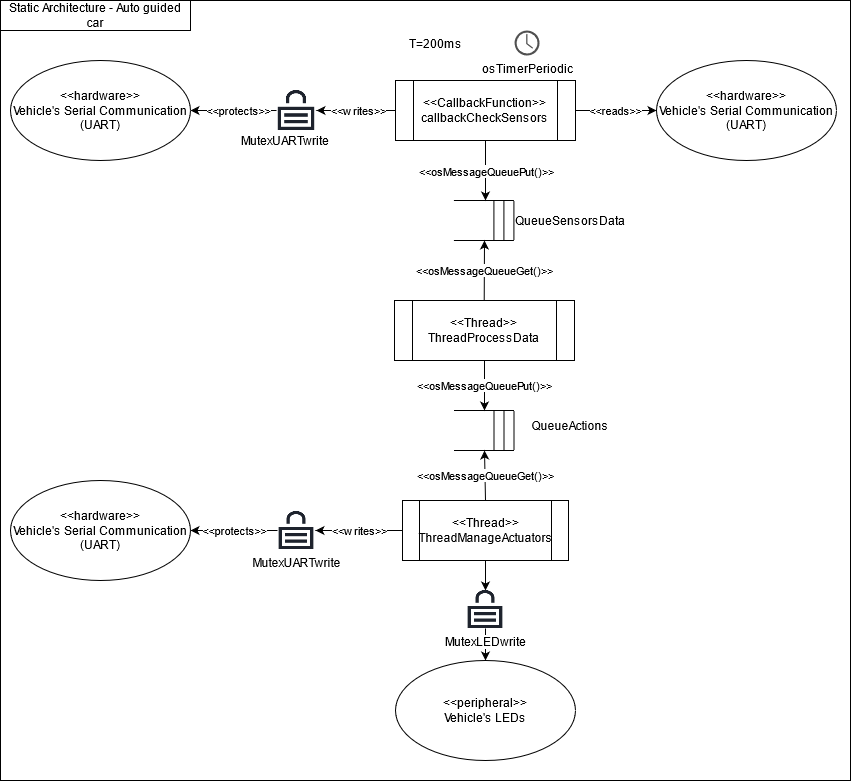

The diagram above was exported from draw.io. Its source (the exported page's mxGraphModel, read from the mxfile embedded in the PNG):
<mxGraphModel dx="1730" dy="893" grid="1" gridSize="10" guides="1" tooltips="1" connect="1" arrows="1" fold="1" page="1" pageScale="1" pageWidth="827" pageHeight="1169" math="0" shadow="0">
  <root>
    <mxCell id="0" />
    <mxCell id="1" parent="0" />
    <mxCell id="xrCtUm7ekDM3yo3Q0H42-46" value="" style="rounded=0;whiteSpace=wrap;html=1;" vertex="1" parent="1">
      <mxGeometry x="180" y="160" width="850" height="780" as="geometry" />
    </mxCell>
    <mxCell id="xrCtUm7ekDM3yo3Q0H42-1" value="&lt;div&gt;&amp;lt;&amp;lt;Thread&amp;gt;&amp;gt;&lt;/div&gt;&lt;div&gt;ThreadProcessData&lt;br&gt;&lt;/div&gt;" style="shape=process;whiteSpace=wrap;html=1;backgroundOutline=1;" vertex="1" parent="1">
      <mxGeometry x="574" y="460" width="180" height="60" as="geometry" />
    </mxCell>
    <mxCell id="xrCtUm7ekDM3yo3Q0H42-2" value="&amp;lt;&amp;lt;writes&amp;gt;&amp;gt;" style="edgeStyle=orthogonalEdgeStyle;rounded=0;orthogonalLoop=1;jettySize=auto;html=1;exitX=0;exitY=0.5;exitDx=0;exitDy=0;entryX=1;entryY=0.5;entryDx=0;entryDy=0;" edge="1" parent="1" source="xrCtUm7ekDM3yo3Q0H42-4" target="xrCtUm7ekDM3yo3Q0H42-23">
      <mxGeometry relative="1" as="geometry" />
    </mxCell>
    <mxCell id="xrCtUm7ekDM3yo3Q0H42-3" style="edgeStyle=orthogonalEdgeStyle;rounded=0;orthogonalLoop=1;jettySize=auto;html=1;exitX=0.5;exitY=1;exitDx=0;exitDy=0;entryX=0.5;entryY=0;entryDx=0;entryDy=0;" edge="1" parent="1" source="xrCtUm7ekDM3yo3Q0H42-4" target="xrCtUm7ekDM3yo3Q0H42-37">
      <mxGeometry relative="1" as="geometry">
        <mxPoint x="663.7058823529412" y="780" as="targetPoint" />
      </mxGeometry>
    </mxCell>
    <mxCell id="xrCtUm7ekDM3yo3Q0H42-4" value="&lt;div&gt;&amp;lt;&amp;lt;Thread&amp;gt;&amp;gt;&lt;/div&gt;&lt;div&gt;ThreadManageActuators&lt;br&gt;&lt;/div&gt;" style="shape=process;whiteSpace=wrap;html=1;backgroundOutline=1;" vertex="1" parent="1">
      <mxGeometry x="582" y="660" width="166" height="60" as="geometry" />
    </mxCell>
    <mxCell id="xrCtUm7ekDM3yo3Q0H42-6" value="&amp;lt;&amp;lt;writes&amp;gt;&amp;gt;" style="edgeStyle=orthogonalEdgeStyle;rounded=0;orthogonalLoop=1;jettySize=auto;html=1;exitX=0;exitY=0.5;exitDx=0;exitDy=0;entryX=1;entryY=0.5;entryDx=0;entryDy=0;" edge="1" parent="1" source="xrCtUm7ekDM3yo3Q0H42-34" target="xrCtUm7ekDM3yo3Q0H42-28">
      <mxGeometry x="-0.0909" relative="1" as="geometry">
        <mxPoint as="offset" />
      </mxGeometry>
    </mxCell>
    <mxCell id="xrCtUm7ekDM3yo3Q0H42-7" value="" style="endArrow=none;html=1;" edge="1" parent="1">
      <mxGeometry width="50" height="50" relative="1" as="geometry">
        <mxPoint x="693.5" y="610" as="sourcePoint" />
        <mxPoint x="633.5" y="610" as="targetPoint" />
        <Array as="points" />
      </mxGeometry>
    </mxCell>
    <mxCell id="xrCtUm7ekDM3yo3Q0H42-8" value="" style="endArrow=none;html=1;" edge="1" parent="1">
      <mxGeometry width="50" height="50" relative="1" as="geometry">
        <mxPoint x="693.5" y="570" as="sourcePoint" />
        <mxPoint x="633.5" y="570" as="targetPoint" />
        <Array as="points" />
      </mxGeometry>
    </mxCell>
    <mxCell id="xrCtUm7ekDM3yo3Q0H42-9" value="" style="endArrow=none;html=1;" edge="1" parent="1">
      <mxGeometry width="50" height="50" relative="1" as="geometry">
        <mxPoint x="693.5" y="610" as="sourcePoint" />
        <mxPoint x="693.5" y="570" as="targetPoint" />
        <Array as="points" />
      </mxGeometry>
    </mxCell>
    <mxCell id="xrCtUm7ekDM3yo3Q0H42-10" value="" style="endArrow=none;html=1;" edge="1" parent="1">
      <mxGeometry width="50" height="50" relative="1" as="geometry">
        <mxPoint x="683.5" y="610" as="sourcePoint" />
        <mxPoint x="683.5" y="570" as="targetPoint" />
        <Array as="points" />
      </mxGeometry>
    </mxCell>
    <mxCell id="xrCtUm7ekDM3yo3Q0H42-11" value="" style="endArrow=none;html=1;" edge="1" parent="1">
      <mxGeometry width="50" height="50" relative="1" as="geometry">
        <mxPoint x="673.5" y="610" as="sourcePoint" />
        <mxPoint x="673.5" y="570" as="targetPoint" />
        <Array as="points" />
      </mxGeometry>
    </mxCell>
    <mxCell id="xrCtUm7ekDM3yo3Q0H42-12" value="&amp;lt;&amp;lt;osMessageQueuePut()&amp;gt;&amp;gt;" style="endArrow=classic;html=1;exitX=0.5;exitY=1;exitDx=0;exitDy=0;" edge="1" parent="1" source="xrCtUm7ekDM3yo3Q0H42-1">
      <mxGeometry width="50" height="50" relative="1" as="geometry">
        <mxPoint x="384" y="510" as="sourcePoint" />
        <mxPoint x="664" y="570" as="targetPoint" />
      </mxGeometry>
    </mxCell>
    <mxCell id="xrCtUm7ekDM3yo3Q0H42-13" value="&amp;lt;&amp;lt;osMessageQueueGet()&amp;gt;&amp;gt;" style="endArrow=classic;html=1;exitX=0.5;exitY=0;exitDx=0;exitDy=0;" edge="1" parent="1" source="xrCtUm7ekDM3yo3Q0H42-4">
      <mxGeometry width="50" height="50" relative="1" as="geometry">
        <mxPoint x="734" y="630" as="sourcePoint" />
        <mxPoint x="664" y="610" as="targetPoint" />
      </mxGeometry>
    </mxCell>
    <mxCell id="xrCtUm7ekDM3yo3Q0H42-14" value="&amp;lt;&amp;lt;osMessageQueueGet()&amp;gt;&amp;gt;" style="endArrow=classic;html=1;exitX=0.5;exitY=0;exitDx=0;exitDy=0;" edge="1" parent="1">
      <mxGeometry width="50" height="50" relative="1" as="geometry">
        <mxPoint x="663.71" y="460" as="sourcePoint" />
        <mxPoint x="664" y="400" as="targetPoint" />
      </mxGeometry>
    </mxCell>
    <mxCell id="xrCtUm7ekDM3yo3Q0H42-15" value="" style="group;align=right;horizontal=1;verticalAlign=bottom;" vertex="1" connectable="0" parent="1">
      <mxGeometry x="633.4100000000001" y="360" width="60" height="40" as="geometry" />
    </mxCell>
    <mxCell id="xrCtUm7ekDM3yo3Q0H42-16" value="" style="endArrow=none;html=1;" edge="1" parent="xrCtUm7ekDM3yo3Q0H42-15">
      <mxGeometry width="50" height="50" relative="1" as="geometry">
        <mxPoint x="60" y="40" as="sourcePoint" />
        <mxPoint y="40" as="targetPoint" />
        <Array as="points" />
      </mxGeometry>
    </mxCell>
    <mxCell id="xrCtUm7ekDM3yo3Q0H42-17" value="" style="endArrow=none;html=1;" edge="1" parent="xrCtUm7ekDM3yo3Q0H42-15">
      <mxGeometry width="50" height="50" relative="1" as="geometry">
        <mxPoint x="60" as="sourcePoint" />
        <mxPoint as="targetPoint" />
        <Array as="points" />
      </mxGeometry>
    </mxCell>
    <mxCell id="xrCtUm7ekDM3yo3Q0H42-18" value="" style="endArrow=none;html=1;" edge="1" parent="xrCtUm7ekDM3yo3Q0H42-15">
      <mxGeometry width="50" height="50" relative="1" as="geometry">
        <mxPoint x="60" y="40" as="sourcePoint" />
        <mxPoint x="60" as="targetPoint" />
        <Array as="points" />
      </mxGeometry>
    </mxCell>
    <mxCell id="xrCtUm7ekDM3yo3Q0H42-19" value="" style="endArrow=none;html=1;" edge="1" parent="xrCtUm7ekDM3yo3Q0H42-15">
      <mxGeometry width="50" height="50" relative="1" as="geometry">
        <mxPoint x="50" y="40" as="sourcePoint" />
        <mxPoint x="50" as="targetPoint" />
        <Array as="points" />
      </mxGeometry>
    </mxCell>
    <mxCell id="xrCtUm7ekDM3yo3Q0H42-20" value="" style="endArrow=none;html=1;" edge="1" parent="xrCtUm7ekDM3yo3Q0H42-15">
      <mxGeometry width="50" height="50" relative="1" as="geometry">
        <mxPoint x="40" y="40" as="sourcePoint" />
        <mxPoint x="40" as="targetPoint" />
        <Array as="points" />
      </mxGeometry>
    </mxCell>
    <mxCell id="xrCtUm7ekDM3yo3Q0H42-21" value="&lt;div&gt;&amp;lt;&amp;lt;hardware&amp;gt;&amp;gt;&lt;/div&gt;&lt;div&gt;Vehicle's Serial Communication&lt;br&gt;&lt;/div&gt;&lt;div&gt;(UART)&lt;br&gt;&lt;/div&gt;" style="ellipse;whiteSpace=wrap;html=1;" vertex="1" parent="1">
      <mxGeometry x="190" y="640" width="180" height="100" as="geometry" />
    </mxCell>
    <mxCell id="xrCtUm7ekDM3yo3Q0H42-22" value="&amp;lt;&amp;lt;protects&amp;gt;&amp;gt;" style="edgeStyle=orthogonalEdgeStyle;rounded=0;orthogonalLoop=1;jettySize=auto;html=1;exitX=0;exitY=0.5;exitDx=0;exitDy=0;" edge="1" parent="1" source="xrCtUm7ekDM3yo3Q0H42-23" target="xrCtUm7ekDM3yo3Q0H42-21">
      <mxGeometry relative="1" as="geometry" />
    </mxCell>
    <mxCell id="xrCtUm7ekDM3yo3Q0H42-23" value="MutexUARTwrite" style="shape=image;html=1;verticalAlign=top;verticalLabelPosition=bottom;labelBackgroundColor=#ffffff;imageAspect=0;aspect=fixed;image=https://cdn1.iconfinder.com/data/icons/line-free/24/Padlock-128.png" vertex="1" parent="1">
      <mxGeometry x="457" y="671" width="38" height="38" as="geometry" />
    </mxCell>
    <mxCell id="xrCtUm7ekDM3yo3Q0H42-24" value="QueueSensorsData" style="text;html=1;strokeColor=none;fillColor=none;align=center;verticalAlign=middle;whiteSpace=wrap;rounded=0;" vertex="1" parent="1">
      <mxGeometry x="730" y="370" width="40" height="20" as="geometry" />
    </mxCell>
    <mxCell id="xrCtUm7ekDM3yo3Q0H42-25" value="QueueActions" style="text;html=1;strokeColor=none;fillColor=none;align=center;verticalAlign=middle;whiteSpace=wrap;rounded=0;" vertex="1" parent="1">
      <mxGeometry x="730" y="575" width="40" height="20" as="geometry" />
    </mxCell>
    <mxCell id="xrCtUm7ekDM3yo3Q0H42-26" value="&lt;div&gt;&amp;lt;&amp;lt;hardware&amp;gt;&amp;gt;&lt;/div&gt;&lt;div&gt;Vehicle's Serial Communication&lt;br&gt;&lt;/div&gt;&lt;div&gt;(UART)&lt;br&gt;&lt;/div&gt;" style="ellipse;whiteSpace=wrap;html=1;" vertex="1" parent="1">
      <mxGeometry x="190" y="220" width="180" height="100" as="geometry" />
    </mxCell>
    <mxCell id="xrCtUm7ekDM3yo3Q0H42-27" value="&lt;div&gt;&amp;lt;&amp;lt;protects&amp;gt;&amp;gt;&lt;/div&gt;" style="edgeStyle=orthogonalEdgeStyle;rounded=0;orthogonalLoop=1;jettySize=auto;html=1;exitX=0;exitY=0.5;exitDx=0;exitDy=0;entryX=1;entryY=0.5;entryDx=0;entryDy=0;" edge="1" parent="1" source="xrCtUm7ekDM3yo3Q0H42-28" target="xrCtUm7ekDM3yo3Q0H42-26">
      <mxGeometry x="-0.1111" relative="1" as="geometry">
        <mxPoint as="offset" />
      </mxGeometry>
    </mxCell>
    <mxCell id="xrCtUm7ekDM3yo3Q0H42-28" value="" style="shape=image;html=1;verticalAlign=top;verticalLabelPosition=bottom;labelBackgroundColor=#ffffff;imageAspect=0;aspect=fixed;image=https://cdn1.iconfinder.com/data/icons/line-free/24/Padlock-128.png" vertex="1" parent="1">
      <mxGeometry x="456" y="250" width="40" height="40" as="geometry" />
    </mxCell>
    <mxCell id="xrCtUm7ekDM3yo3Q0H42-29" value="MutexUARTwrite" style="text;html=1;strokeColor=none;fillColor=none;align=center;verticalAlign=middle;whiteSpace=wrap;rounded=0;" vertex="1" parent="1">
      <mxGeometry x="445" y="290" width="40" height="20" as="geometry" />
    </mxCell>
    <mxCell id="xrCtUm7ekDM3yo3Q0H42-30" value="&lt;div&gt;&amp;lt;&amp;lt;reads&amp;gt;&amp;gt;&lt;/div&gt;" style="edgeStyle=orthogonalEdgeStyle;rounded=0;orthogonalLoop=1;jettySize=auto;html=1;exitX=1;exitY=0.5;exitDx=0;exitDy=0;entryX=0;entryY=0.5;entryDx=0;entryDy=0;" edge="1" parent="1" source="xrCtUm7ekDM3yo3Q0H42-34" target="xrCtUm7ekDM3yo3Q0H42-32">
      <mxGeometry relative="1" as="geometry">
        <mxPoint x="425" y="410" as="sourcePoint" />
      </mxGeometry>
    </mxCell>
    <mxCell id="xrCtUm7ekDM3yo3Q0H42-32" value="&lt;div&gt;&amp;lt;&amp;lt;hardware&amp;gt;&amp;gt;&lt;/div&gt;&lt;div&gt;Vehicle's Serial Communication&lt;br&gt;&lt;/div&gt;&lt;div&gt;(UART)&lt;br&gt;&lt;/div&gt;" style="ellipse;whiteSpace=wrap;html=1;" vertex="1" parent="1">
      <mxGeometry x="836" y="220" width="180" height="100" as="geometry" />
    </mxCell>
    <mxCell id="xrCtUm7ekDM3yo3Q0H42-33" value="    T=200ms" style="group;align=left;" vertex="1" connectable="0" parent="1">
      <mxGeometry x="575" y="190" width="180" height="110" as="geometry" />
    </mxCell>
    <mxCell id="xrCtUm7ekDM3yo3Q0H42-34" value="&lt;div&gt;&amp;lt;&amp;lt;CallbackFunction&amp;gt;&amp;gt;&lt;/div&gt;&lt;div&gt;callbackCheckSensors&lt;br&gt;&lt;/div&gt;" style="shape=process;whiteSpace=wrap;html=1;backgroundOutline=1;" vertex="1" parent="xrCtUm7ekDM3yo3Q0H42-33">
      <mxGeometry y="50" width="180" height="60" as="geometry" />
    </mxCell>
    <mxCell id="xrCtUm7ekDM3yo3Q0H42-35" value="osTimerPeriodic" style="pointerEvents=1;shadow=0;dashed=0;html=1;strokeColor=none;fillColor=#505050;labelPosition=center;verticalLabelPosition=bottom;verticalAlign=top;outlineConnect=0;align=center;shape=mxgraph.office.concepts.clock;" vertex="1" parent="xrCtUm7ekDM3yo3Q0H42-33">
      <mxGeometry x="119" width="25" height="25" as="geometry" />
    </mxCell>
    <mxCell id="xrCtUm7ekDM3yo3Q0H42-36" style="edgeStyle=orthogonalEdgeStyle;rounded=0;orthogonalLoop=1;jettySize=auto;html=1;exitX=0.5;exitY=1;exitDx=0;exitDy=0;entryX=0.5;entryY=0;entryDx=0;entryDy=0;" edge="1" parent="1" source="xrCtUm7ekDM3yo3Q0H42-37" target="xrCtUm7ekDM3yo3Q0H42-38">
      <mxGeometry relative="1" as="geometry" />
    </mxCell>
    <mxCell id="xrCtUm7ekDM3yo3Q0H42-37" value="MutexLEDwrite" style="shape=image;html=1;verticalAlign=top;verticalLabelPosition=bottom;labelBackgroundColor=#ffffff;imageAspect=0;aspect=fixed;image=https://cdn1.iconfinder.com/data/icons/line-free/24/Padlock-128.png" vertex="1" parent="1">
      <mxGeometry x="646.0000000000001" y="750" width="38" height="38" as="geometry" />
    </mxCell>
    <mxCell id="xrCtUm7ekDM3yo3Q0H42-38" value="&lt;div&gt;&amp;lt;&amp;lt;peripheral&amp;gt;&amp;gt;&lt;/div&gt;&lt;div&gt; Vehicle's LEDs&lt;br&gt;&lt;/div&gt;" style="ellipse;whiteSpace=wrap;html=1;" vertex="1" parent="1">
      <mxGeometry x="575" y="820" width="180" height="100" as="geometry" />
    </mxCell>
    <mxCell id="xrCtUm7ekDM3yo3Q0H42-42" style="edgeStyle=orthogonalEdgeStyle;rounded=0;orthogonalLoop=1;jettySize=auto;html=1;exitX=0.5;exitY=1;exitDx=0;exitDy=0;" edge="1" parent="1" source="xrCtUm7ekDM3yo3Q0H42-34">
      <mxGeometry relative="1" as="geometry">
        <mxPoint x="665" y="360" as="targetPoint" />
      </mxGeometry>
    </mxCell>
    <mxCell id="xrCtUm7ekDM3yo3Q0H42-43" value="&amp;lt;&amp;lt;osMessageQueuePut()&amp;gt;&amp;gt;" style="edgeLabel;html=1;align=center;verticalAlign=middle;resizable=0;points=[];" vertex="1" connectable="0" parent="xrCtUm7ekDM3yo3Q0H42-42">
      <mxGeometry x="0.2714" y="5" relative="1" as="geometry">
        <mxPoint x="-5" y="-8" as="offset" />
      </mxGeometry>
    </mxCell>
    <mxCell id="xrCtUm7ekDM3yo3Q0H42-47" value="Static Architecture - Auto guided car" style="rounded=0;whiteSpace=wrap;html=1;" vertex="1" parent="1">
      <mxGeometry x="180" y="160" width="190" height="30" as="geometry" />
    </mxCell>
  </root>
</mxGraphModel>